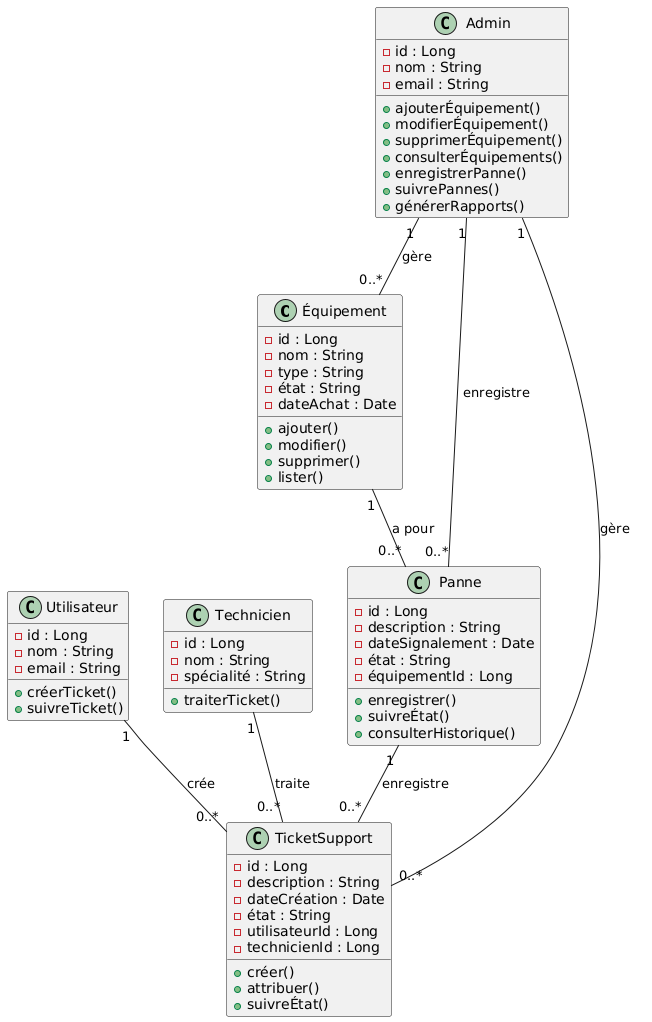

The diagram above was rendered by PlantUML. Its source (embedded in the PNG):
@startuml
class Équipement {
    - id : Long
    - nom : String
    - type : String
    - état : String
    - dateAchat : Date
    + ajouter()
    + modifier()
    + supprimer()
    + lister()
}

class Panne {
    - id : Long
    - description : String
    - dateSignalement : Date
    - état : String
    - équipementId : Long
    + enregistrer()
    + suivreÉtat()
    + consulterHistorique()
}

class TicketSupport {
    - id : Long
    - description : String
    - dateCréation : Date
    - état : String
    - utilisateurId : Long
    - technicienId : Long
    + créer()
    + attribuer()
    + suivreÉtat()
}

class Utilisateur {
    - id : Long
    - nom : String
    - email : String
    + créerTicket()
    + suivreTicket()
}

class Technicien {
    - id : Long
    - nom : String
    - spécialité : String
    + traiterTicket()
}

class Admin {
    - id : Long
    - nom : String
    - email : String
    + ajouterÉquipement()
    + modifierÉquipement()
    + supprimerÉquipement()
    + consulterÉquipements()
    + enregistrerPanne()
    + suivrePannes()
    + générerRapports()
}

Équipement "1" -- "0..*" Panne : "a pour"
Panne "1" -- "0..*" TicketSupport : "enregistre"
Utilisateur "1" -- "0..*" TicketSupport : "crée"
Technicien "1" -- "0..*" TicketSupport : "traite"
Admin "1" -- "0..*" Équipement : "gère"
Admin "1" -- "0..*" Panne : "enregistre"
Admin "1" -- "0..*" TicketSupport : "gère"
@enduml